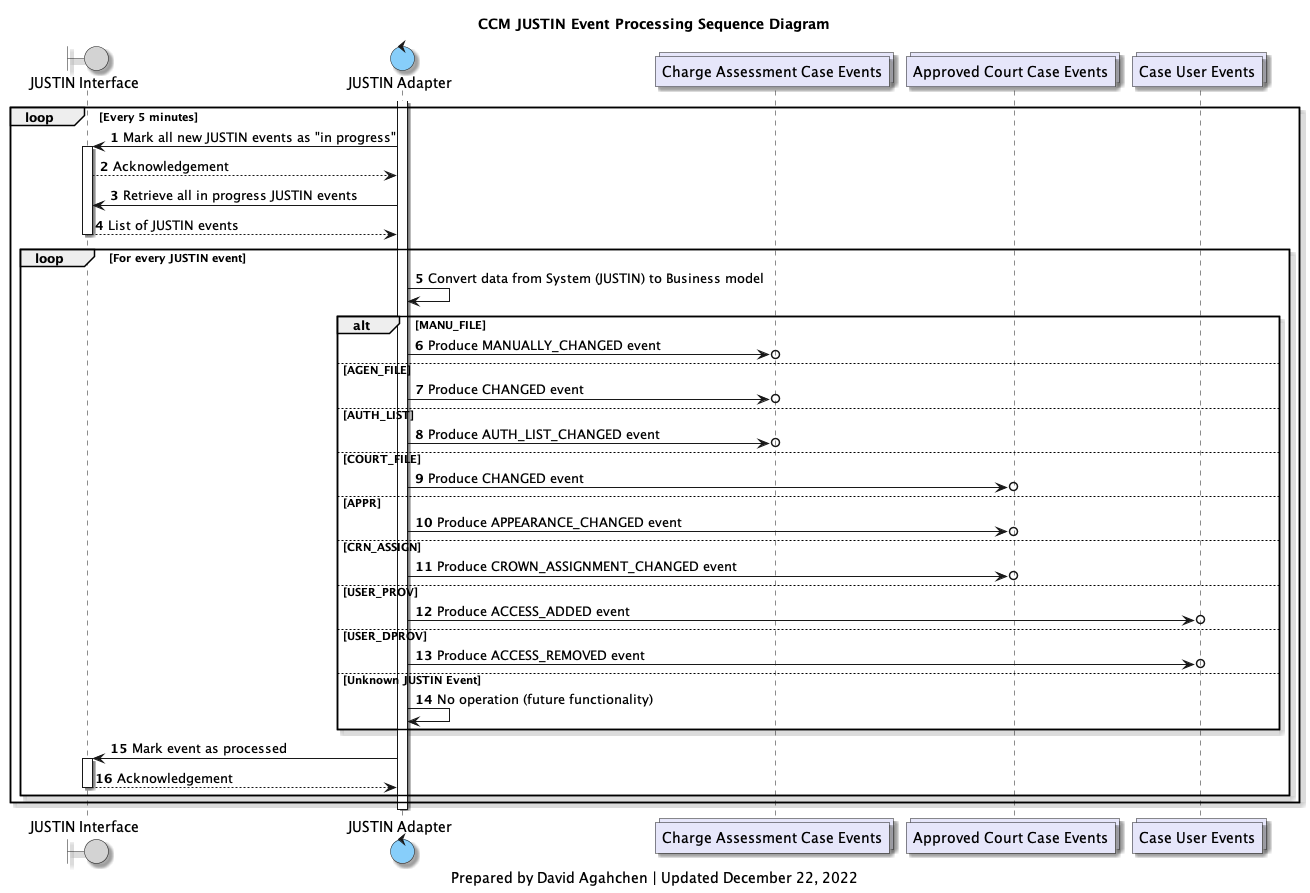

The diagram above was rendered by PlantUML. Its source (embedded in the PNG):
@startuml
'hide footbox

skinparam Shadowing true
skinparam CollectionsBackgroundColor Lavender
skinparam ControlBackgroundColor LightSkyBlue
skinparam BoundaryBackgroundColor LightGrey

/' 
Available colours
https://plantuml-documentation.readthedocs.io/en/latest/formatting/color-names.html
'/

boundary j_interface as "JUSTIN Interface"
control j_adapter as "JUSTIN Adapter"
collections charge_assessment_cases_topic as "Charge Assessment Case Events"
collections approved_court_cases_topic as "Approved Court Case Events"
collections case_users_topic as "Case User Events"

title
CCM JUSTIN Event Processing Sequence Diagram
end title

autonumber

activate j_adapter
loop Every 5 minutes
    j_adapter-> j_interface: Mark all new JUSTIN events as "in progress"
    activate j_interface
    j_interface --> j_adapter: Acknowledgement
    j_adapter-> j_interface: Retrieve all in progress JUSTIN events
    j_interface --> j_adapter: List of JUSTIN events
    deactivate j_interface
    loop For every JUSTIN event
        j_adapter -> j_adapter: Convert data from System (JUSTIN) to Business model
        alt MANU_FILE
            j_adapter ->o charge_assessment_cases_topic: Produce MANUALLY_CHANGED event
        else AGEN_FILE
            j_adapter ->o charge_assessment_cases_topic: Produce CHANGED event
        else AUTH_LIST
            j_adapter ->o charge_assessment_cases_topic: Produce AUTH_LIST_CHANGED event
        else COURT_FILE
            j_adapter ->o approved_court_cases_topic: Produce CHANGED event
        else APPR
            j_adapter ->o approved_court_cases_topic: Produce APPEARANCE_CHANGED event
        else CRN_ASSIGN
            j_adapter ->o approved_court_cases_topic: Produce CROWN_ASSIGNMENT_CHANGED event
        else USER_PROV
            j_adapter ->o case_users_topic: Produce ACCESS_ADDED event
        else USER_DPROV
            j_adapter ->o case_users_topic: Produce ACCESS_REMOVED event
        else Unknown JUSTIN Event
            j_adapter -> j_adapter: No operation (future functionality)
        end
        j_adapter -> j_interface: Mark event as processed
        activate j_interface
        j_interface --> j_adapter: Acknowledgement
        deactivate j_interface
    end
end
deactivate j_adapter

caption
Prepared by David Agahchen | Updated December 22, 2022
end caption
@enduml